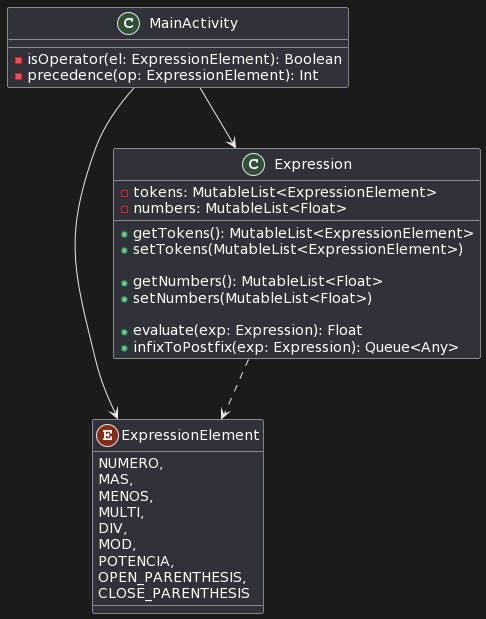

The diagram above was rendered by PlantUML. Its source (embedded in the PNG):
@startuml
enum ExpressionElement {
    NUMERO,
    MAS,
    MENOS,
    MULTI,
    DIV,
    MOD,
    POTENCIA,
    OPEN_PARENTHESIS,
    CLOSE_PARENTHESIS
}

class Expression {
    - tokens: MutableList<ExpressionElement>
    - numbers: MutableList<Float>

    + getTokens(): MutableList<ExpressionElement>
    + setTokens(MutableList<ExpressionElement>) 

    + getNumbers(): MutableList<Float>
    + setNumbers(MutableList<Float>)

    + evaluate(exp: Expression): Float
    + infixToPostfix(exp: Expression): Queue<Any>
}

class MainActivity {
    - isOperator(el: ExpressionElement): Boolean
    - precedence(op: ExpressionElement): Int
}

MainActivity --> Expression
MainActivity --> ExpressionElement
Expression ..> ExpressionElement
@enduml